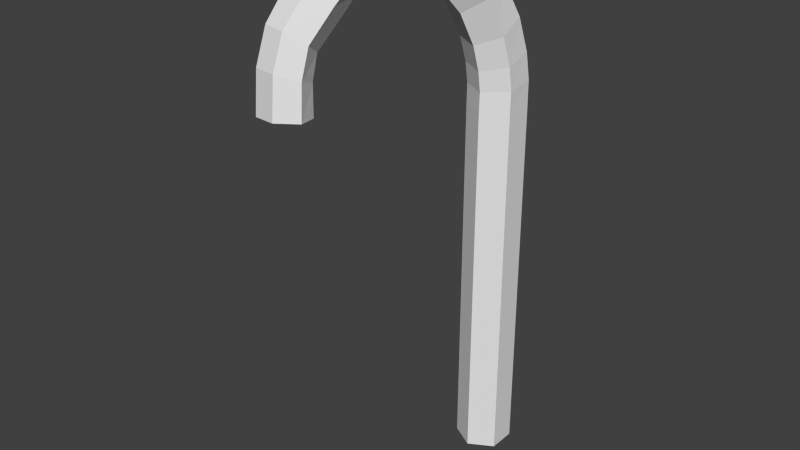 # Source: candycane.blend  (saved by Blender 2.76.0; exported with 4.5.12 LTS)
import bpy
from mathutils import Matrix  # noqa: F401  (used for matrix-valued properties, if any)

bpy.ops.wm.read_factory_settings(use_empty=True)
scene = bpy.context.scene
scene.name = 'Scene'

# ---- collections
col_collection_1 = bpy.data.collections.new('Collection 1'); scene.collection.children.link(col_collection_1)

# ---- world
world_world = bpy.data.worlds.new('World'); scene.world = world_world
world_world.color = (0.05088, 0.05088, 0.05088)
world_world.use_sun_shadow = False
world_world.sun_shadow_jitter_overblur = 0.0
world_world.cycles.sampling_method = 'MANUAL'
world_world.cycles.sample_map_resolution = 256

# ---- meshes
me_cylinder = bpy.data.meshes.new('Cylinder')
me_cylinder.from_pydata([(0.0, 0.1505, -1.0), (0.0, 0.1505, 1.0), (0.1303, 0.07523, -1.0), (0.1303, 0.07523, 1.0), (0.1303, -0.07523, -1.0), (0.1303, -0.07523, 1.0), (-1.315e-08, -0.1505, -1.0), (-1.315e-08, -0.1505, 1.0), (-0.1303, -0.07523, -1.0), (-0.1303, -0.07523, 1.0), (-0.1303, 0.07523, -1.0), (-0.1303, 0.07523, 1.0), (-0.001281, 0.1493, 1.138), (0.1295, 0.07499, 1.135), (0.1308, -0.07428, 1.116), (0.001281, -0.1493, 1.101), (-0.1295, -0.07499, 1.104), (-0.1308, 0.07428, 1.123), (-0.009403, 0.1294, 1.285), (0.1221, 0.05657, 1.278), (0.1256, -0.08896, 1.24), (-0.002368, -0.1616, 1.209), (-0.1338, -0.08879, 1.216), (-0.1374, 0.05675, 1.254), (-0.02936, 0.07768, 1.471), (0.1033, 0.007573, 1.46), (0.1115, -0.1284, 1.396), (-0.01295, -0.1942, 1.343), (-0.1456, -0.1241, 1.354), (-0.1538, 0.01183, 1.418), (-0.0717, -0.03642, 1.698), (0.06294, -0.1018, 1.682), (0.07978, -0.218, 1.588), (-0.03802, -0.2689, 1.51), (-0.1727, -0.2035, 1.525), (-0.1895, -0.0873, 1.619), (-0.1161, -0.1601, 1.837), (0.02014, -0.2214, 1.819), (0.04454, -0.319, 1.709), (-0.06726, -0.3553, 1.617), (-0.2035, -0.294, 1.634), (-0.2279, -0.1964, 1.744), (-0.1669, -0.3044, 1.951), (-0.02928, -0.3619, 1.932), (0.002412, -0.4413, 1.81), (-0.1036, -0.4631, 1.707), (-0.2412, -0.4055, 1.726), (-0.2729, -0.3262, 1.848), (-0.2468, -0.5409, 1.981), (-0.1075, -0.5855, 1.963), (-0.0532, -0.602, 1.828), (-0.1381, -0.5738, 1.712), (-0.2774, -0.5291, 1.731), (-0.3318, -0.5126, 1.865), (-0.3032, -0.7138, 1.978), (-0.1628, -0.7551, 1.961), (-0.1016, -0.7527, 1.828), (-0.1808, -0.709, 1.713), (-0.3213, -0.6677, 1.73), (-0.3825, -0.6701, 1.863), (-0.3491, -0.8656, 1.917), (-0.2069, -0.9017, 1.903), (-0.1348, -0.8685, 1.781), (-0.205, -0.7992, 1.672), (-0.3472, -0.7631, 1.686), (-0.4193, -0.7963, 1.809), (-0.3774, -0.9858, 1.8), (-0.2409, -1.019, 1.788), (-0.1667, -0.9696, 1.675), (-0.2291, -0.8864, 1.573), (-0.3655, -0.853, 1.585), (-0.4397, -0.9027, 1.698), (-0.4116, -1.136, 1.591), (-0.2881, -1.16, 1.588), (-0.2116, -1.086, 1.523), (-0.2585, -0.9879, 1.461), (-0.3819, -0.9639, 1.464), (-0.4585, -1.038, 1.529), (-0.4188, -1.197, 1.413), (-0.2951, -1.219, 1.416), (-0.2148, -1.132, 1.377), (-0.2582, -1.022, 1.336), (-0.382, -0.9994, 1.334), (-0.4623, -1.087, 1.372), (-0.4108, -1.223, 1.199), (-0.2873, -1.245, 1.207), (-0.2058, -1.152, 1.195), (-0.2479, -1.035, 1.176), (-0.3715, -1.013, 1.168), (-0.4529, -1.107, 1.18)], [], [(0, 1, 3, 2), (2, 3, 5, 4), (4, 5, 7, 6), (6, 7, 9, 8), (5, 3, 13, 14), (10, 11, 1, 0), (8, 9, 11, 10), (0, 2, 4, 6, 8, 10), (12, 17, 23, 18), (11, 9, 16, 17), (3, 1, 12, 13), (7, 5, 14, 15), (1, 11, 17, 12), (9, 7, 15, 16), (23, 22, 28, 29), (16, 15, 21, 22), (14, 13, 19, 20), (17, 16, 22, 23), (15, 14, 20, 21), (13, 12, 18, 19), (24, 29, 35, 30), (21, 20, 26, 27), (19, 18, 24, 25), (18, 23, 29, 24), (22, 21, 27, 28), (20, 19, 25, 26), (35, 34, 40, 41), (28, 27, 33, 34), (26, 25, 31, 32), (29, 28, 34, 35), (27, 26, 32, 33), (25, 24, 30, 31), (36, 41, 47, 42), (33, 32, 38, 39), (31, 30, 36, 37), (30, 35, 41, 36), (34, 33, 39, 40), (32, 31, 37, 38), (47, 46, 52, 53), (40, 39, 45, 46), (38, 37, 43, 44), (41, 40, 46, 47), (39, 38, 44, 45), (37, 36, 42, 43), (52, 51, 57, 58), (45, 44, 50, 51), (43, 42, 48, 49), (42, 47, 53, 48), (46, 45, 51, 52), (44, 43, 49, 50), (57, 56, 62, 63), (50, 49, 55, 56), (53, 52, 58, 59), (51, 50, 56, 57), (49, 48, 54, 55), (48, 53, 59, 54), (62, 61, 67, 68), (55, 54, 60, 61), (54, 59, 65, 60), (58, 57, 63, 64), (56, 55, 61, 62), (59, 58, 64, 65), (67, 66, 72, 73), (65, 64, 70, 71), (63, 62, 68, 69), (61, 60, 66, 67), (60, 65, 71, 66), (64, 63, 69, 70), (77, 76, 82, 83), (66, 71, 77, 72), (70, 69, 75, 76), (68, 67, 73, 74), (71, 70, 76, 77), (69, 68, 74, 75), (78, 83, 89, 84), (75, 74, 80, 81), (73, 72, 78, 79), (72, 77, 83, 78), (76, 75, 81, 82), (74, 73, 79, 80), (85, 84, 89, 88, 87, 86), (82, 81, 87, 88), (80, 79, 85, 86), (83, 82, 88, 89), (81, 80, 86, 87), (79, 78, 84, 85)])
_uv = me_cylinder.uv_layers.new(name='UVMap')
_uv.uv.foreach_set('vector', [0.6693, 0.03024, 0.6693, 0.6631, 0.6455, 0.6631, 0.6455, 0.03024, 0.6455, 0.03024, 0.6455, 0.6631, 0.5979, 0.6631, 0.5979, 0.03024, 0.5979, 0.03024, 0.5979, 0.6631, 0.5741, 0.6631, 0.5741, 0.03024, 0.5741, 0.03024, 0.5741, 0.6631, 0.5979, 0.6631, 0.5979, 0.03024, 0.5979, 0.6631, 0.6455, 0.6631, 0.6455, 0.7059, 0.5982, 0.7, 0.6455, 0.03024, 0.6455, 0.6631, 0.6693, 0.6631, 0.6693, 0.03024, 0.5979, 0.03024, 0.5979, 0.6631, 0.6455, 0.6631, 0.6455, 0.03024, 0.6693, 0.03024, 0.6455, 0.03024, 0.5979, 0.03024, 0.5741, 0.03024, 0.5979, 0.03024, 0.6455, 0.03024, 0.669, 0.707, 0.6452, 0.7021, 0.6397, 0.7434, 0.6627, 0.7533, 0.6455, 0.6631, 0.5979, 0.6631, 0.598, 0.6961, 0.6452, 0.7021, 0.6455, 0.6631, 0.6693, 0.6631, 0.669, 0.707, 0.6455, 0.7059, 0.5741, 0.6631, 0.5979, 0.6631, 0.5982, 0.7, 0.5745, 0.6951, 0.6693, 0.6631, 0.6455, 0.6631, 0.6452, 0.7021, 0.669, 0.707, 0.5979, 0.6631, 0.5741, 0.6631, 0.5745, 0.6951, 0.598, 0.6961, 0.6397, 0.7434, 0.5936, 0.7314, 0.5824, 0.7752, 0.6255, 0.7954, 0.598, 0.6961, 0.5745, 0.6951, 0.5706, 0.7293, 0.5936, 0.7314, 0.5982, 0.7, 0.6455, 0.7059, 0.6396, 0.7512, 0.5936, 0.7392, 0.6452, 0.7021, 0.598, 0.6961, 0.5936, 0.7314, 0.6397, 0.7434, 0.5745, 0.6951, 0.5982, 0.7, 0.5936, 0.7392, 0.5706, 0.7293, 0.6455, 0.7059, 0.669, 0.707, 0.6627, 0.7533, 0.6396, 0.7512, 0.6463, 0.8122, 0.6255, 0.7954, 0.5941, 0.8591, 0.6102, 0.8839, 0.5706, 0.7293, 0.5936, 0.7392, 0.5811, 0.7885, 0.5603, 0.7718, 0.6396, 0.7512, 0.6627, 0.7533, 0.6463, 0.8122, 0.6241, 0.8088, 0.6627, 0.7533, 0.6397, 0.7434, 0.6255, 0.7954, 0.6463, 0.8122, 0.5936, 0.7314, 0.5706, 0.7293, 0.5603, 0.7718, 0.5824, 0.7752, 0.5936, 0.7392, 0.6396, 0.7512, 0.6241, 0.8088, 0.5811, 0.7885, 0.5941, 0.8591, 0.5573, 0.8293, 0.5287, 0.8639, 0.5596, 0.8987, 0.5824, 0.7752, 0.5603, 0.7718, 0.5366, 0.8244, 0.5573, 0.8293, 0.5811, 0.7885, 0.6241, 0.8088, 0.5895, 0.879, 0.5527, 0.8492, 0.6255, 0.7954, 0.5824, 0.7752, 0.5573, 0.8293, 0.5941, 0.8591, 0.5603, 0.7718, 0.5811, 0.7885, 0.5527, 0.8492, 0.5366, 0.8244, 0.6241, 0.8088, 0.6463, 0.8122, 0.6102, 0.8839, 0.5895, 0.879, 0.5711, 0.9279, 0.5596, 0.8987, 0.5185, 0.9315, 0.5254, 0.9642, 0.5366, 0.8244, 0.5527, 0.8492, 0.5208, 0.8876, 0.5093, 0.8583, 0.5895, 0.879, 0.6102, 0.8839, 0.5711, 0.9279, 0.5517, 0.9224, 0.6102, 0.8839, 0.5941, 0.8591, 0.5596, 0.8987, 0.5711, 0.9279, 0.5573, 0.8293, 0.5366, 0.8244, 0.5093, 0.8583, 0.5287, 0.8639, 0.5527, 0.8492, 0.5895, 0.879, 0.5517, 0.9224, 0.5208, 0.8876, 0.5185, 0.9315, 0.4934, 0.8928, 0.4543, 0.8944, 0.4595, 0.937, 0.5287, 0.8639, 0.5093, 0.8583, 0.4752, 0.8869, 0.4934, 0.8928, 0.5208, 0.8876, 0.5517, 0.9224, 0.5072, 0.9582, 0.4821, 0.9195, 0.5596, 0.8987, 0.5287, 0.8639, 0.4934, 0.8928, 0.5185, 0.9315, 0.5093, 0.8583, 0.5208, 0.8876, 0.4821, 0.9195, 0.4752, 0.8869, 0.5517, 0.9224, 0.5711, 0.9279, 0.5254, 0.9642, 0.5072, 0.9582, 0.4543, 0.8944, 0.4402, 0.8885, 0.3974, 0.8888, 0.4104, 0.8943, 0.4752, 0.8869, 0.4821, 0.9195, 0.4312, 0.9253, 0.4402, 0.8885, 0.5072, 0.9582, 0.5254, 0.9642, 0.4506, 0.9737, 0.4364, 0.9679, 0.5254, 0.9642, 0.5185, 0.9315, 0.4595, 0.937, 0.4506, 0.9737, 0.4934, 0.8928, 0.4752, 0.8869, 0.4402, 0.8885, 0.4543, 0.8944, 0.4821, 0.9195, 0.5072, 0.9582, 0.4364, 0.9679, 0.4312, 0.9253, 0.3974, 0.8888, 0.3835, 0.9253, 0.3469, 0.9102, 0.3688, 0.8758, 0.4312, 0.9253, 0.4364, 0.9679, 0.3828, 0.9672, 0.3835, 0.9253, 0.4595, 0.937, 0.4543, 0.8944, 0.4104, 0.8943, 0.4097, 0.9363, 0.4402, 0.8885, 0.4312, 0.9253, 0.3835, 0.9253, 0.3974, 0.8888, 0.4364, 0.9679, 0.4506, 0.9737, 0.3958, 0.9727, 0.3828, 0.9672, 0.4506, 0.9737, 0.4595, 0.937, 0.4097, 0.9363, 0.3958, 0.9727, 0.3469, 0.9102, 0.3364, 0.949, 0.2992, 0.9125, 0.3149, 0.8767, 0.3828, 0.9672, 0.3958, 0.9727, 0.3478, 0.9535, 0.3364, 0.949, 0.3958, 0.9727, 0.4097, 0.9363, 0.3697, 0.9192, 0.3478, 0.9535, 0.4104, 0.8943, 0.3974, 0.8888, 0.3688, 0.8758, 0.3802, 0.8803, 0.3835, 0.9253, 0.3828, 0.9672, 0.3364, 0.949, 0.3469, 0.9102, 0.4097, 0.9363, 0.4104, 0.8943, 0.3802, 0.8803, 0.3697, 0.9192, 0.2992, 0.9125, 0.3098, 0.9163, 0.2623, 0.8501, 0.2547, 0.8492, 0.3697, 0.9192, 0.3802, 0.8803, 0.3518, 0.8483, 0.3361, 0.8841, 0.3688, 0.8758, 0.3469, 0.9102, 0.3149, 0.8767, 0.3412, 0.8446, 0.3364, 0.949, 0.3478, 0.9535, 0.3098, 0.9163, 0.2992, 0.9125, 0.3478, 0.9535, 0.3697, 0.9192, 0.3361, 0.8841, 0.3098, 0.9163, 0.3802, 0.8803, 0.3688, 0.8758, 0.3412, 0.8446, 0.3518, 0.8483, 0.2933, 0.8304, 0.3167, 0.8099, 0.3055, 0.7688, 0.2778, 0.7809, 0.3098, 0.9163, 0.3361, 0.8841, 0.2933, 0.8304, 0.2623, 0.8501, 0.3518, 0.8483, 0.3412, 0.8446, 0.3091, 0.8089, 0.3167, 0.8099, 0.3149, 0.8767, 0.2992, 0.9125, 0.2547, 0.8492, 0.2781, 0.8286, 0.3361, 0.8841, 0.3518, 0.8483, 0.3167, 0.8099, 0.2933, 0.8304, 0.3412, 0.8446, 0.3149, 0.8767, 0.2781, 0.8286, 0.3091, 0.8089, 0.243, 0.7939, 0.2778, 0.7809, 0.2716, 0.72, 0.2348, 0.7261, 0.3091, 0.8089, 0.2781, 0.8286, 0.2635, 0.7825, 0.2983, 0.7696, 0.2547, 0.8492, 0.2623, 0.8501, 0.243, 0.7939, 0.2359, 0.7946, 0.2623, 0.8501, 0.2933, 0.8304, 0.2778, 0.7809, 0.243, 0.7939, 0.3167, 0.8099, 0.3091, 0.8089, 0.2983, 0.7696, 0.3055, 0.7688, 0.2781, 0.8286, 0.2547, 0.8492, 0.2359, 0.7946, 0.2635, 0.7825, 0.2277, 0.7285, 0.2348, 0.7261, 0.2716, 0.72, 0.3012, 0.7163, 0.2941, 0.7187, 0.2573, 0.7248, 0.3055, 0.7688, 0.2983, 0.7696, 0.2941, 0.7187, 0.3012, 0.7163, 0.2635, 0.7825, 0.2359, 0.7946, 0.2277, 0.7285, 0.2573, 0.7248, 0.2778, 0.7809, 0.3055, 0.7688, 0.3012, 0.7163, 0.2716, 0.72, 0.2983, 0.7696, 0.2635, 0.7825, 0.2573, 0.7248, 0.2941, 0.7187, 0.2359, 0.7946, 0.243, 0.7939, 0.2348, 0.7261, 0.2277, 0.7285])
me_cylinder.use_remesh_preserve_volume = False
me_cylinder.use_remesh_preserve_attributes = False
me_cylinder.use_mirror_vertex_groups = False
me_cylinder.update()

# ---- objects
ob_cylinder = bpy.data.objects.new('Cylinder', me_cylinder)

# ---- transforms, parenting, visibility, modifiers, constraints
ob_cylinder.location = (0.0, 0.0, 0.0)
ob_cylinder.lineart.crease_threshold = 0.0

# ---- collection membership
col_collection_1.objects.link(ob_cylinder)

# ---- scene / render settings (as saved in the file)
scene.frame_start = 1; scene.frame_end = 250; scene.frame_set(1)
scene.render.engine = 'BLENDER_EEVEE_NEXT'
scene.render.resolution_percentage = 50
scene.render.dither_intensity = 0.0
scene.cycles.use_denoising = False
scene.cycles.samples = 10
scene.cycles.sampling_pattern = 'TABULATED_SOBOL'
scene.cycles.light_sampling_threshold = 0.0
scene.cycles.use_adaptive_sampling = False
scene.cycles.use_light_tree = False
scene.cycles.blur_glossy = 0.0
scene.cycles.pixel_filter_type = 'GAUSSIAN'
scene.cycles.sample_clamp_indirect = 0.0
scene.view_settings.view_transform = 'Standard'
bpy.context.view_layer.update()

# ---- added for rendering (the .blend has no active camera and no usable light): camera, sun
cam_auto = bpy.data.cameras.new('AutoCamera')
cam_auto.lens = 50.0
cam_auto.sensor_width = 36.0
cam_auto.clip_end = 1000.0
ob_auto_camera = bpy.data.objects.new('AutoCamera', cam_auto)
scene.collection.objects.link(ob_auto_camera)
ob_auto_camera.location = (2.92911, -4.2612, 2.96661)
ob_auto_camera.rotation_euler = (1.09748, -7.21219e-08, 0.694738)
scene.camera = ob_auto_camera
light_auto_sun = bpy.data.lights.new('AutoSun', 'SUN')
light_auto_sun.energy = 3.0
light_auto_sun.angle = 0.0523599
ob_auto_sun = bpy.data.objects.new('AutoSun', light_auto_sun)
scene.collection.objects.link(ob_auto_sun)
ob_auto_sun.rotation_euler = (0.872665, 0.174533, 0.523599)
bpy.context.view_layer.update()
